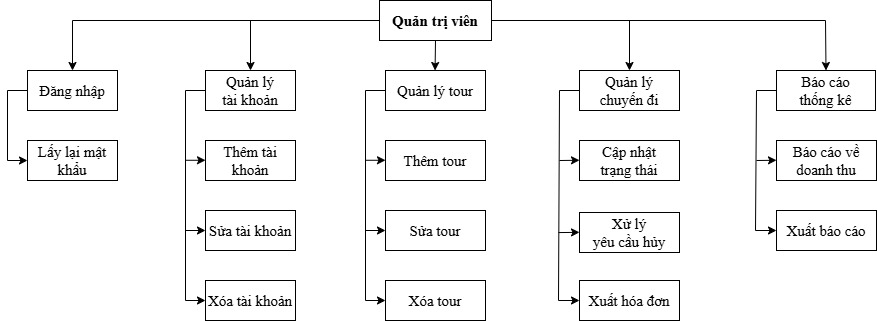

The diagram above was exported from draw.io. Its source (the exported page's mxGraphModel, read from the mxfile embedded in the PNG):
<mxGraphModel dx="1224" dy="538" grid="1" gridSize="10" guides="1" tooltips="1" connect="1" arrows="1" fold="1" page="1" pageScale="1" pageWidth="827" pageHeight="1169" math="0" shadow="0">
  <root>
    <mxCell id="0" />
    <mxCell id="1" parent="0" />
    <mxCell id="1pv37Un60xsxjngGCn4D-1" parent="1" style="rounded=0;whiteSpace=wrap;html=1;fontFamily=Times New Roman;fontSize=15;fontStyle=1" value="&lt;font&gt;Quản trị viên&lt;/font&gt;" vertex="1">
      <mxGeometry height="40" width="112" x="500" y="80" as="geometry" />
    </mxCell>
    <mxCell id="1pv37Un60xsxjngGCn4D-2" parent="1" style="rounded=0;whiteSpace=wrap;html=1;fontFamily=Times New Roman;fontSize=15;" value="&lt;span&gt;Đăng nhập&lt;/span&gt;" vertex="1">
      <mxGeometry height="40" width="90" x="148" y="150" as="geometry" />
    </mxCell>
    <mxCell id="1pv37Un60xsxjngGCn4D-3" parent="1" style="rounded=0;whiteSpace=wrap;html=1;fontFamily=Times New Roman;fontSize=15;" value="&lt;span&gt;Lấy lại mật khẩu&lt;/span&gt;" vertex="1">
      <mxGeometry height="40" width="90" x="148" y="220" as="geometry" />
    </mxCell>
    <mxCell id="1pv37Un60xsxjngGCn4D-4" edge="1" parent="1" source="1pv37Un60xsxjngGCn4D-1" style="endArrow=classic;html=1;rounded=0;exitX=0;exitY=0.5;exitDx=0;exitDy=0;entryX=0.5;entryY=0;entryDx=0;entryDy=0;fontFamily=Times New Roman;fontSize=15;" target="1pv37Un60xsxjngGCn4D-2" value="">
      <mxGeometry height="50" relative="1" width="50" as="geometry">
        <Array as="points">
          <mxPoint x="193" y="100" />
        </Array>
        <mxPoint x="110" y="230" as="sourcePoint" />
        <mxPoint x="160" y="180" as="targetPoint" />
      </mxGeometry>
    </mxCell>
    <mxCell id="1pv37Un60xsxjngGCn4D-5" parent="1" style="rounded=0;whiteSpace=wrap;html=1;fontFamily=Times New Roman;fontSize=15;" value="Quản lý&lt;div&gt;tài khoản&lt;/div&gt;" vertex="1">
      <mxGeometry height="40" width="90" x="326" y="150" as="geometry" />
    </mxCell>
    <mxCell id="1pv37Un60xsxjngGCn4D-6" edge="1" parent="1" source="1pv37Un60xsxjngGCn4D-2" style="endArrow=classic;html=1;rounded=0;exitX=0;exitY=0.5;exitDx=0;exitDy=0;entryX=0;entryY=0.5;entryDx=0;entryDy=0;fontFamily=Times New Roman;fontSize=15;" target="1pv37Un60xsxjngGCn4D-3" value="">
      <mxGeometry height="50" relative="1" width="50" as="geometry">
        <Array as="points">
          <mxPoint x="128" y="170" />
          <mxPoint x="128" y="240" />
        </Array>
        <mxPoint x="278" y="260" as="sourcePoint" />
        <mxPoint x="328" y="210" as="targetPoint" />
      </mxGeometry>
    </mxCell>
    <mxCell id="1pv37Un60xsxjngGCn4D-7" edge="1" parent="1" source="1pv37Un60xsxjngGCn4D-1" style="endArrow=classic;html=1;rounded=0;entryX=0.5;entryY=0;entryDx=0;entryDy=0;fontFamily=Times New Roman;fontSize=15;" target="1pv37Un60xsxjngGCn4D-31" value="">
      <mxGeometry height="50" relative="1" width="50" as="geometry">
        <Array as="points">
          <mxPoint x="946" y="100" />
        </Array>
        <mxPoint x="220" y="270" as="sourcePoint" />
        <mxPoint x="360" y="100" as="targetPoint" />
      </mxGeometry>
    </mxCell>
    <mxCell id="1pv37Un60xsxjngGCn4D-8" parent="1" style="rounded=0;whiteSpace=wrap;html=1;fontFamily=Times New Roman;fontSize=15;" value="Quản lý tour" vertex="1">
      <mxGeometry height="40" width="100" x="506" y="150" as="geometry" />
    </mxCell>
    <mxCell id="1pv37Un60xsxjngGCn4D-9" parent="1" style="rounded=0;whiteSpace=wrap;html=1;fontFamily=Times New Roman;fontSize=15;" value="&lt;font&gt;Quản lý&lt;/font&gt;&lt;div&gt;&lt;font&gt;chuyến đi&lt;/font&gt;&lt;/div&gt;" vertex="1">
      <mxGeometry height="40" width="100" x="700" y="150" as="geometry" />
    </mxCell>
    <mxCell id="1pv37Un60xsxjngGCn4D-11" edge="1" parent="1" style="endArrow=classic;html=1;rounded=0;entryX=0.5;entryY=0;entryDx=0;entryDy=0;fontFamily=Times New Roman;fontSize=15;" target="1pv37Un60xsxjngGCn4D-5" value="">
      <mxGeometry height="50" relative="1" width="50" as="geometry">
        <mxPoint x="371" y="100" as="sourcePoint" />
        <mxPoint x="376" y="150" as="targetPoint" />
      </mxGeometry>
    </mxCell>
    <mxCell id="1pv37Un60xsxjngGCn4D-15" edge="1" parent="1" style="endArrow=classic;html=1;rounded=0;entryX=0.5;entryY=0;entryDx=0;entryDy=0;fontFamily=Times New Roman;fontSize=15;" value="">
      <mxGeometry height="50" relative="1" width="50" as="geometry">
        <mxPoint x="556" y="120" as="sourcePoint" />
        <mxPoint x="555.5699999999999" y="150" as="targetPoint" />
      </mxGeometry>
    </mxCell>
    <mxCell id="1pv37Un60xsxjngGCn4D-21" edge="1" parent="1" style="endArrow=classic;html=1;rounded=0;entryX=0.5;entryY=0;entryDx=0;entryDy=0;fontFamily=Times New Roman;fontSize=15;" value="">
      <mxGeometry height="50" relative="1" width="50" as="geometry">
        <mxPoint x="750" y="100" as="sourcePoint" />
        <mxPoint x="750" y="150" as="targetPoint" />
      </mxGeometry>
    </mxCell>
    <mxCell id="1pv37Un60xsxjngGCn4D-31" parent="1" style="rounded=0;whiteSpace=wrap;html=1;fontFamily=Times New Roman;fontSize=15;" value="&lt;font&gt;Báo cáo&lt;/font&gt;&lt;div&gt;&lt;font&gt;thống kê&lt;/font&gt;&lt;/div&gt;" vertex="1">
      <mxGeometry height="40" width="99" x="897" y="150" as="geometry" />
    </mxCell>
    <mxCell id="ivDJs4fu9Ym4FDH221DV-1" parent="1" style="rounded=0;whiteSpace=wrap;html=1;fontFamily=Times New Roman;fontSize=15;" value="&lt;font&gt;Thêm tài khoản&lt;/font&gt;" vertex="1">
      <mxGeometry height="40" width="90" x="326" y="220" as="geometry" />
    </mxCell>
    <mxCell id="ivDJs4fu9Ym4FDH221DV-2" parent="1" style="rounded=0;whiteSpace=wrap;html=1;fontFamily=Times New Roman;fontSize=15;" value="&lt;font&gt;Sửa tài khoản&lt;/font&gt;" vertex="1">
      <mxGeometry height="40" width="90" x="326" y="290" as="geometry" />
    </mxCell>
    <mxCell id="ivDJs4fu9Ym4FDH221DV-3" parent="1" style="rounded=0;whiteSpace=wrap;html=1;fontFamily=Times New Roman;fontSize=15;" value="&lt;font&gt;Xóa tài khoản&lt;/font&gt;" vertex="1">
      <mxGeometry height="40" width="90" x="326" y="360" as="geometry" />
    </mxCell>
    <mxCell id="ivDJs4fu9Ym4FDH221DV-4" edge="1" parent="1" style="endArrow=classic;html=1;rounded=0;exitX=0;exitY=0.5;exitDx=0;exitDy=0;entryX=0;entryY=0.5;entryDx=0;entryDy=0;fontFamily=Times New Roman;fontSize=15;" value="">
      <mxGeometry height="50" relative="1" width="50" as="geometry">
        <Array as="points">
          <mxPoint x="306" y="170" />
          <mxPoint x="306" y="380" />
        </Array>
        <mxPoint x="326" y="170" as="sourcePoint" />
        <mxPoint x="326" y="380" as="targetPoint" />
      </mxGeometry>
    </mxCell>
    <mxCell id="ivDJs4fu9Ym4FDH221DV-5" edge="1" parent="1" style="endArrow=classic;html=1;rounded=0;fontFamily=Times New Roman;fontSize=15;" value="">
      <mxGeometry height="50" relative="1" width="50" as="geometry">
        <mxPoint x="306" y="310" as="sourcePoint" />
        <mxPoint x="326" y="310" as="targetPoint" />
      </mxGeometry>
    </mxCell>
    <mxCell id="ivDJs4fu9Ym4FDH221DV-6" edge="1" parent="1" style="endArrow=classic;html=1;rounded=0;fontFamily=Times New Roman;fontSize=15;" value="">
      <mxGeometry height="50" relative="1" width="50" as="geometry">
        <mxPoint x="306" y="239.76999999999998" as="sourcePoint" />
        <mxPoint x="326" y="239.76999999999998" as="targetPoint" />
      </mxGeometry>
    </mxCell>
    <mxCell id="wCbEhPb3ZUzNwOecC3wO-1" parent="1" style="rounded=0;whiteSpace=wrap;html=1;fontFamily=Times New Roman;fontSize=15;" value="&lt;font&gt;Thêm tour&lt;/font&gt;" vertex="1">
      <mxGeometry height="40" width="100" x="506" y="220" as="geometry" />
    </mxCell>
    <mxCell id="wCbEhPb3ZUzNwOecC3wO-2" parent="1" style="rounded=0;whiteSpace=wrap;html=1;fontFamily=Times New Roman;fontSize=15;" value="&lt;font&gt;Sửa tour&lt;/font&gt;" vertex="1">
      <mxGeometry height="40" width="100" x="506" y="290" as="geometry" />
    </mxCell>
    <mxCell id="wCbEhPb3ZUzNwOecC3wO-3" parent="1" style="rounded=0;whiteSpace=wrap;html=1;fontFamily=Times New Roman;fontSize=15;" value="&lt;font&gt;Xóa tour&lt;/font&gt;" vertex="1">
      <mxGeometry height="40" width="100" x="506" y="360" as="geometry" />
    </mxCell>
    <mxCell id="wCbEhPb3ZUzNwOecC3wO-4" edge="1" parent="1" style="endArrow=classic;html=1;rounded=0;fontFamily=Times New Roman;fontSize=15;" value="">
      <mxGeometry height="50" relative="1" width="50" as="geometry">
        <mxPoint x="486" y="310" as="sourcePoint" />
        <mxPoint x="506" y="310" as="targetPoint" />
      </mxGeometry>
    </mxCell>
    <mxCell id="wCbEhPb3ZUzNwOecC3wO-5" edge="1" parent="1" style="endArrow=classic;html=1;rounded=0;fontFamily=Times New Roman;fontSize=15;" value="">
      <mxGeometry height="50" relative="1" width="50" as="geometry">
        <mxPoint x="486" y="239.76999999999998" as="sourcePoint" />
        <mxPoint x="506" y="239.76999999999998" as="targetPoint" />
      </mxGeometry>
    </mxCell>
    <mxCell id="wCbEhPb3ZUzNwOecC3wO-6" edge="1" parent="1" style="endArrow=classic;html=1;rounded=0;exitX=0;exitY=0.5;exitDx=0;exitDy=0;entryX=0;entryY=0.5;entryDx=0;entryDy=0;fontFamily=Times New Roman;fontSize=15;" value="">
      <mxGeometry height="50" relative="1" width="50" as="geometry">
        <Array as="points">
          <mxPoint x="486" y="170" />
          <mxPoint x="486" y="380" />
        </Array>
        <mxPoint x="506" y="170" as="sourcePoint" />
        <mxPoint x="506" y="380" as="targetPoint" />
      </mxGeometry>
    </mxCell>
    <mxCell id="TYrxC3nj_WMEto2zt9tf-1" parent="1" style="rounded=0;whiteSpace=wrap;html=1;fontFamily=Times New Roman;fontSize=15;" value="&lt;font&gt;Cập nhật&lt;/font&gt;&lt;div&gt;&lt;font&gt;trạng thái&lt;/font&gt;&lt;/div&gt;" vertex="1">
      <mxGeometry height="40" width="100" x="700" y="220" as="geometry" />
    </mxCell>
    <mxCell id="TYrxC3nj_WMEto2zt9tf-2" parent="1" style="rounded=0;whiteSpace=wrap;html=1;fontFamily=Times New Roman;fontSize=15;" value="&lt;font&gt;Xuất hóa đơn&lt;/font&gt;" vertex="1">
      <mxGeometry height="40" width="100" x="700" y="360" as="geometry" />
    </mxCell>
    <mxCell id="TYrxC3nj_WMEto2zt9tf-3" edge="1" parent="1" style="endArrow=classic;html=1;rounded=0;exitX=0;exitY=0.5;exitDx=0;exitDy=0;fontFamily=Times New Roman;fontSize=15;entryX=0;entryY=0.5;entryDx=0;entryDy=0;" target="TYrxC3nj_WMEto2zt9tf-2" value="">
      <mxGeometry height="50" relative="1" width="50" as="geometry">
        <Array as="points">
          <mxPoint x="680" y="170" />
          <mxPoint x="679" y="380" />
        </Array>
        <mxPoint x="700" y="170" as="sourcePoint" />
        <mxPoint x="697" y="380" as="targetPoint" />
      </mxGeometry>
    </mxCell>
    <mxCell id="TYrxC3nj_WMEto2zt9tf-4" edge="1" parent="1" style="endArrow=classic;html=1;rounded=0;fontFamily=Times New Roman;fontSize=15;" value="">
      <mxGeometry height="50" relative="1" width="50" as="geometry">
        <mxPoint x="680" y="240" as="sourcePoint" />
        <mxPoint x="700" y="239.76999999999998" as="targetPoint" />
      </mxGeometry>
    </mxCell>
    <mxCell id="TYrxC3nj_WMEto2zt9tf-5" parent="1" style="rounded=0;whiteSpace=wrap;html=1;fontFamily=Times New Roman;fontSize=15;" value="&lt;font&gt;Xử lý&lt;/font&gt;&lt;div&gt;yêu cầu hủy&lt;/div&gt;" vertex="1">
      <mxGeometry height="40" width="100" x="700" y="292" as="geometry" />
    </mxCell>
    <mxCell id="TYrxC3nj_WMEto2zt9tf-6" edge="1" parent="1" style="endArrow=classic;html=1;rounded=0;fontFamily=Times New Roman;fontSize=15;" value="">
      <mxGeometry height="50" relative="1" width="50" as="geometry">
        <mxPoint x="679" y="312.07000000000005" as="sourcePoint" />
        <mxPoint x="700" y="311.84000000000003" as="targetPoint" />
      </mxGeometry>
    </mxCell>
    <mxCell id="B0-xneKUsH4dP_JgaOoF-1" parent="1" style="rounded=0;whiteSpace=wrap;html=1;fontFamily=Times New Roman;fontSize=15;" value="Báo cáo về doanh thu" vertex="1">
      <mxGeometry height="40" width="100" x="897" y="220" as="geometry" />
    </mxCell>
    <mxCell id="B0-xneKUsH4dP_JgaOoF-2" parent="1" style="rounded=0;whiteSpace=wrap;html=1;fontFamily=Times New Roman;fontSize=15;" value="&lt;font&gt;Xuất báo cáo&lt;/font&gt;" vertex="1">
      <mxGeometry height="40" width="100" x="897" y="290" as="geometry" />
    </mxCell>
    <mxCell id="B0-xneKUsH4dP_JgaOoF-3" edge="1" parent="1" style="endArrow=classic;html=1;rounded=0;fontFamily=Times New Roman;fontSize=15;" value="">
      <mxGeometry height="50" relative="1" width="50" as="geometry">
        <mxPoint x="877" y="240" as="sourcePoint" />
        <mxPoint x="897" y="239.76999999999998" as="targetPoint" />
      </mxGeometry>
    </mxCell>
    <mxCell id="B0-xneKUsH4dP_JgaOoF-6" edge="1" parent="1" style="endArrow=classic;html=1;rounded=0;exitX=0;exitY=0.5;exitDx=0;exitDy=0;fontFamily=Times New Roman;fontSize=15;entryX=0;entryY=0.5;entryDx=0;entryDy=0;" target="B0-xneKUsH4dP_JgaOoF-2" value="">
      <mxGeometry height="50" relative="1" width="50" as="geometry">
        <Array as="points">
          <mxPoint x="877" y="170" />
          <mxPoint x="876" y="310" />
        </Array>
        <mxPoint x="897" y="170" as="sourcePoint" />
        <mxPoint x="894" y="380" as="targetPoint" />
      </mxGeometry>
    </mxCell>
  </root>
</mxGraphModel>